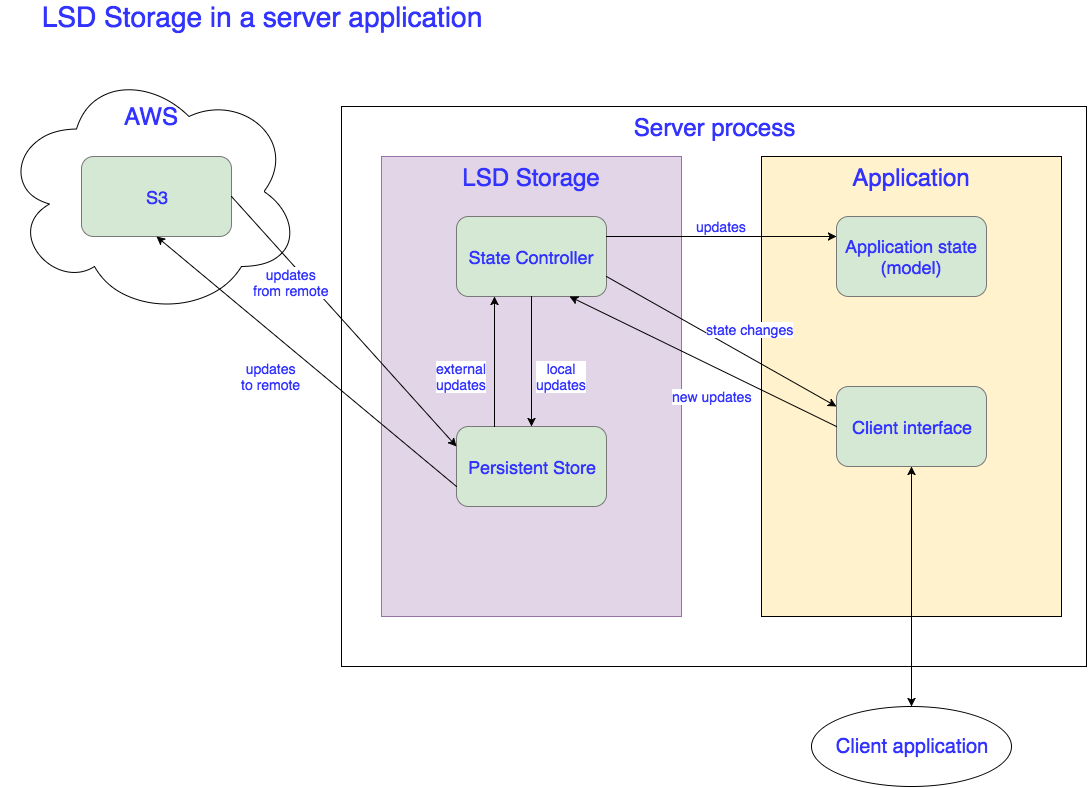

The diagram above was exported from draw.io. Its source (the exported page's mxGraphModel, read from the mxfile embedded in the PNG):
<mxGraphModel dx="1392" dy="861" grid="1" gridSize="10" guides="1" tooltips="1" connect="1" arrows="1" fold="1" page="1" pageScale="1" pageWidth="1169" pageHeight="826" background="#ffffff" math="0" shadow="0">
  <root>
    <mxCell id="0" />
    <mxCell id="1" parent="0" />
    <mxCell id="9" value="Server process" style="whiteSpace=wrap;html=1;labelBackgroundColor=none;strokeColor=#000000;fillColor=#ffffff;fontSize=24;fontColor=#3333FF;align=center;verticalAlign=top;" parent="1" vertex="1">
      <mxGeometry x="350" y="110" width="745" height="560" as="geometry" />
    </mxCell>
    <mxCell id="11" value="LSD Storage" style="whiteSpace=wrap;html=1;labelBackgroundColor=none;strokeColor=#9673a6;fillColor=#e1d5e7;fontSize=24;fontColor=#3333FF;align=center;verticalAlign=top;" parent="1" vertex="1">
      <mxGeometry x="390" y="160" width="300" height="460" as="geometry" />
    </mxCell>
    <mxCell id="10" value="AWS" style="ellipse;shape=cloud;whiteSpace=wrap;html=1;labelBackgroundColor=none;strokeColor=#000000;fillColor=#ffffff;fontSize=24;fontColor=#3333FF;align=center;verticalAlign=top;spacingTop=29;" parent="1" vertex="1">
      <mxGeometry x="10" y="70" width="300" height="250" as="geometry" />
    </mxCell>
    <mxCell id="8" value="Application" style="whiteSpace=wrap;html=1;labelBackgroundColor=none;strokeColor=#000000;fillColor=#FFF2CC;fontSize=24;fontColor=#3333FF;align=center;verticalAlign=top;" parent="1" vertex="1">
      <mxGeometry x="770" y="160" width="300" height="460" as="geometry" />
    </mxCell>
    <UserObject label="Application state (model)" id="2">
      <mxCell style="rounded=1;whiteSpace=wrap;html=1;labelBackgroundColor=none;strokeColor=#787878;fillColor=#D5E8D4;fontSize=18;fontColor=#3333FF;align=center;" parent="1" vertex="1">
        <mxGeometry x="845" y="220" width="150" height="80" as="geometry" />
      </mxCell>
    </UserObject>
    <mxCell id="3" value="Client interface" style="rounded=1;whiteSpace=wrap;html=1;labelBackgroundColor=none;strokeColor=#787878;fillColor=#D5E8D4;fontSize=18;fontColor=#3333FF;align=center;" parent="1" vertex="1">
      <mxGeometry x="845" y="390" width="150" height="80" as="geometry" />
    </mxCell>
    <mxCell id="4" value="State Controller" style="rounded=1;whiteSpace=wrap;html=1;labelBackgroundColor=none;strokeColor=#787878;fillColor=#D5E8D4;fontSize=18;fontColor=#3333FF;align=center;" parent="1" vertex="1">
      <mxGeometry x="465" y="220" width="150" height="80" as="geometry" />
    </mxCell>
    <mxCell id="5" value="Persistent Store" style="rounded=1;whiteSpace=wrap;html=1;labelBackgroundColor=none;strokeColor=#787878;fillColor=#D5E8D4;fontSize=18;fontColor=#3333FF;align=center;" parent="1" vertex="1">
      <mxGeometry x="465" y="430" width="150" height="80" as="geometry" />
    </mxCell>
    <mxCell id="7" value="S3" style="rounded=1;whiteSpace=wrap;html=1;labelBackgroundColor=none;strokeColor=#787878;fillColor=#D5E8D4;fontSize=18;fontColor=#3333FF;align=center;" parent="1" vertex="1">
      <mxGeometry x="90" y="160" width="150" height="80" as="geometry" />
    </mxCell>
    <mxCell id="12" value="LSD Storage in a server application" style="text;html=1;strokeColor=none;fillColor=none;align=center;verticalAlign=middle;whiteSpace=wrap;labelBackgroundColor=none;fontSize=28;fontColor=#3333FF;" parent="1" vertex="1">
      <mxGeometry x="10" y="10" width="520" height="20" as="geometry" />
    </mxCell>
    <mxCell id="13" value="new updates" style="endArrow=classic;html=1;fontSize=14;fontColor=#3333FF;exitX=0;exitY=0.5;entryX=0.75;entryY=1;" parent="1" source="3" target="4" edge="1">
      <mxGeometry x="-0.1547" y="28" width="50" height="50" relative="1" as="geometry">
        <mxPoint x="640" y="390" as="sourcePoint" />
        <mxPoint x="690" y="340" as="targetPoint" />
        <mxPoint x="1" as="offset" />
      </mxGeometry>
    </mxCell>
    <mxCell id="15" value="state&amp;nbsp;&lt;span style=&quot;line-height: 1.2&quot;&gt;changes&lt;/span&gt;" style="endArrow=classic;html=1;fontSize=14;fontColor=#3333FF;exitX=1;exitY=0.75;entryX=0;entryY=0.25;" parent="1" source="4" target="3" edge="1">
      <mxGeometry x="0.1429" y="25" width="50" height="50" relative="1" as="geometry">
        <mxPoint x="640" y="310" as="sourcePoint" />
        <mxPoint x="690" y="260" as="targetPoint" />
        <mxPoint as="offset" />
      </mxGeometry>
    </mxCell>
    <mxCell id="16" value="updates" style="endArrow=classic;html=1;fontSize=14;fontColor=#3333FF;exitX=1;exitY=0.25;entryX=0;entryY=0.25;" parent="1" source="4" target="2" edge="1">
      <mxGeometry y="10" width="50" height="50" relative="1" as="geometry">
        <mxPoint x="10" y="60" as="sourcePoint" />
        <mxPoint x="60" y="10" as="targetPoint" />
        <mxPoint as="offset" />
      </mxGeometry>
    </mxCell>
    <mxCell id="17" value="local&lt;div&gt;updates&lt;/div&gt;" style="endArrow=classic;html=1;fontSize=14;fontColor=#3333FF;exitX=0.5;exitY=1;entryX=0.5;entryY=0;" parent="1" source="4" target="5" edge="1">
      <mxGeometry x="0.2308" y="30" width="50" height="50" relative="1" as="geometry">
        <mxPoint x="430" y="380" as="sourcePoint" />
        <mxPoint x="480" y="330" as="targetPoint" />
        <mxPoint as="offset" />
      </mxGeometry>
    </mxCell>
    <mxCell id="18" value="external&lt;div&gt;updates&lt;/div&gt;" style="endArrow=classic;html=1;fontSize=14;fontColor=#3333FF;exitX=0.25;exitY=0;entryX=0.25;entryY=1;" parent="1" source="5" target="4" edge="1">
      <mxGeometry x="-0.2308" y="33" width="50" height="50" relative="1" as="geometry">
        <mxPoint x="10" y="60" as="sourcePoint" />
        <mxPoint x="60" y="10" as="targetPoint" />
        <mxPoint as="offset" />
      </mxGeometry>
    </mxCell>
    <mxCell id="19" value="updates&lt;div&gt;from remote&lt;/div&gt;" style="endArrow=classic;html=1;fontSize=14;fontColor=#3333FF;exitX=1;exitY=0.5;entryX=0;entryY=0.25;" parent="1" source="7" target="5" edge="1">
      <mxGeometry x="-0.3837" y="-13" width="50" height="50" relative="1" as="geometry">
        <mxPoint x="10" y="60" as="sourcePoint" />
        <mxPoint x="60" y="10" as="targetPoint" />
        <mxPoint as="offset" />
      </mxGeometry>
    </mxCell>
    <mxCell id="20" value="updates&lt;div&gt;to remote&lt;/div&gt;" style="endArrow=classic;html=1;fontSize=14;fontColor=#3333FF;exitX=0;exitY=0.75;entryX=0.5;entryY=1;" parent="1" source="5" target="7" edge="1">
      <mxGeometry x="0.0885" y="34" width="50" height="50" relative="1" as="geometry">
        <mxPoint x="10" y="60" as="sourcePoint" />
        <mxPoint x="60" y="10" as="targetPoint" />
        <mxPoint as="offset" />
      </mxGeometry>
    </mxCell>
    <mxCell id="22" value="" style="endArrow=classic;startArrow=classic;html=1;fontSize=14;fontColor=#3333FF;entryX=0.5;entryY=1;exitX=0.5;exitY=0;" parent="1" source="23" target="3" edge="1">
      <mxGeometry width="50" height="50" relative="1" as="geometry">
        <mxPoint x="920" y="720" as="sourcePoint" />
        <mxPoint x="920" y="670" as="targetPoint" />
      </mxGeometry>
    </mxCell>
    <mxCell id="23" value="Client application" style="ellipse;whiteSpace=wrap;html=1;labelBackgroundColor=none;strokeColor=#000000;fillColor=#ffffff;fontSize=20;fontColor=#3333FF;align=center;" parent="1" vertex="1">
      <mxGeometry x="820" y="710" width="200" height="80" as="geometry" />
    </mxCell>
  </root>
</mxGraphModel>